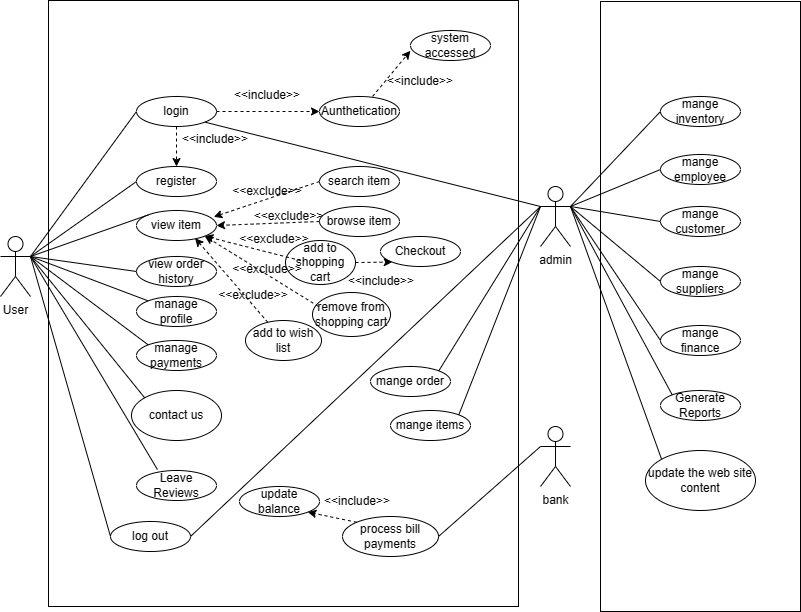

The diagram above was exported from draw.io. Its source (the exported page's mxGraphModel, read from the mxfile embedded in the PNG):
<mxGraphModel dx="1133" dy="356" grid="1" gridSize="10" guides="1" tooltips="1" connect="1" arrows="0" fold="1" page="0" pageScale="1" pageWidth="827" pageHeight="1169" background="#FFFFFF" math="0" shadow="0">
  <root>
    <mxCell id="0" />
    <mxCell id="1" parent="0" />
    <mxCell id="os34ULoCgLGe39R24rlK-73" value="" style="rounded=0;whiteSpace=wrap;html=1;fillColor=default;" parent="1" vertex="1">
      <mxGeometry x="740" y="441" width="200" height="610" as="geometry" />
    </mxCell>
    <mxCell id="os34ULoCgLGe39R24rlK-66" value="" style="rounded=0;whiteSpace=wrap;html=1;" parent="1" vertex="1">
      <mxGeometry x="188" y="440" width="470" height="606" as="geometry" />
    </mxCell>
    <mxCell id="os34ULoCgLGe39R24rlK-1" value="User" style="shape=umlActor;verticalLabelPosition=bottom;verticalAlign=top;html=1;outlineConnect=0;" parent="1" vertex="1">
      <mxGeometry x="140" y="676" width="30" height="60" as="geometry" />
    </mxCell>
    <mxCell id="os34ULoCgLGe39R24rlK-3" value="" style="endArrow=none;html=1;rounded=0;exitX=1;exitY=0.3333333333333333;exitDx=0;exitDy=0;exitPerimeter=0;entryX=0;entryY=0.5;entryDx=0;entryDy=0;" parent="1" source="os34ULoCgLGe39R24rlK-1" target="os34ULoCgLGe39R24rlK-4" edge="1">
      <mxGeometry width="50" height="50" relative="1" as="geometry">
        <mxPoint x="416" y="706" as="sourcePoint" />
        <mxPoint x="276" y="556" as="targetPoint" />
      </mxGeometry>
    </mxCell>
    <mxCell id="os34ULoCgLGe39R24rlK-4" value="login" style="ellipse;whiteSpace=wrap;html=1;" parent="1" vertex="1">
      <mxGeometry x="276" y="536" width="80" height="30" as="geometry" />
    </mxCell>
    <mxCell id="os34ULoCgLGe39R24rlK-5" value="" style="endArrow=none;html=1;rounded=0;exitX=1;exitY=0.3333333333333333;exitDx=0;exitDy=0;exitPerimeter=0;entryX=0;entryY=0.5;entryDx=0;entryDy=0;" parent="1" source="os34ULoCgLGe39R24rlK-1" target="os34ULoCgLGe39R24rlK-6" edge="1">
      <mxGeometry width="50" height="50" relative="1" as="geometry">
        <mxPoint x="196" y="626" as="sourcePoint" />
        <mxPoint x="276" y="586" as="targetPoint" />
      </mxGeometry>
    </mxCell>
    <mxCell id="os34ULoCgLGe39R24rlK-6" value="register" style="ellipse;whiteSpace=wrap;html=1;" parent="1" vertex="1">
      <mxGeometry x="276" y="606" width="80" height="30" as="geometry" />
    </mxCell>
    <mxCell id="os34ULoCgLGe39R24rlK-9" value="view item" style="ellipse;whiteSpace=wrap;html=1;" parent="1" vertex="1">
      <mxGeometry x="276" y="650" width="80" height="30" as="geometry" />
    </mxCell>
    <mxCell id="os34ULoCgLGe39R24rlK-10" value="" style="endArrow=none;html=1;rounded=0;exitX=1;exitY=0.3333333333333333;exitDx=0;exitDy=0;exitPerimeter=0;entryX=0;entryY=0;entryDx=0;entryDy=0;" parent="1" source="os34ULoCgLGe39R24rlK-1" target="os34ULoCgLGe39R24rlK-9" edge="1">
      <mxGeometry width="50" height="50" relative="1" as="geometry">
        <mxPoint x="196" y="626" as="sourcePoint" />
        <mxPoint x="286" y="631" as="targetPoint" />
      </mxGeometry>
    </mxCell>
    <mxCell id="os34ULoCgLGe39R24rlK-11" value="manage profile" style="ellipse;whiteSpace=wrap;html=1;" parent="1" vertex="1">
      <mxGeometry x="276" y="736" width="80" height="30" as="geometry" />
    </mxCell>
    <mxCell id="os34ULoCgLGe39R24rlK-12" value="" style="endArrow=none;html=1;rounded=0;entryX=0;entryY=0;entryDx=0;entryDy=0;exitX=1;exitY=0.3333333333333333;exitDx=0;exitDy=0;exitPerimeter=0;" parent="1" source="os34ULoCgLGe39R24rlK-1" target="os34ULoCgLGe39R24rlK-11" edge="1">
      <mxGeometry width="50" height="50" relative="1" as="geometry">
        <mxPoint x="186" y="616" as="sourcePoint" />
        <mxPoint x="297" y="661" as="targetPoint" />
      </mxGeometry>
    </mxCell>
    <mxCell id="os34ULoCgLGe39R24rlK-13" value="manage payments" style="ellipse;whiteSpace=wrap;html=1;" parent="1" vertex="1">
      <mxGeometry x="276" y="780" width="80" height="30" as="geometry" />
    </mxCell>
    <mxCell id="os34ULoCgLGe39R24rlK-14" value="" style="endArrow=none;html=1;rounded=0;exitX=1;exitY=0.3333333333333333;exitDx=0;exitDy=0;exitPerimeter=0;entryX=0;entryY=0;entryDx=0;entryDy=0;" parent="1" source="os34ULoCgLGe39R24rlK-1" target="os34ULoCgLGe39R24rlK-13" edge="1">
      <mxGeometry width="50" height="50" relative="1" as="geometry">
        <mxPoint x="416" y="686" as="sourcePoint" />
        <mxPoint x="466" y="636" as="targetPoint" />
      </mxGeometry>
    </mxCell>
    <mxCell id="os34ULoCgLGe39R24rlK-15" value="contact us" style="ellipse;whiteSpace=wrap;html=1;" parent="1" vertex="1">
      <mxGeometry x="271" y="830" width="90" height="50" as="geometry" />
    </mxCell>
    <mxCell id="os34ULoCgLGe39R24rlK-16" value="" style="endArrow=none;html=1;rounded=0;exitX=1;exitY=0.3333333333333333;exitDx=0;exitDy=0;exitPerimeter=0;entryX=0;entryY=0;entryDx=0;entryDy=0;" parent="1" source="os34ULoCgLGe39R24rlK-1" target="os34ULoCgLGe39R24rlK-15" edge="1">
      <mxGeometry width="50" height="50" relative="1" as="geometry">
        <mxPoint x="186" y="616" as="sourcePoint" />
        <mxPoint x="287" y="731" as="targetPoint" />
      </mxGeometry>
    </mxCell>
    <mxCell id="os34ULoCgLGe39R24rlK-17" value="log out" style="ellipse;whiteSpace=wrap;html=1;" parent="1" vertex="1">
      <mxGeometry x="250" y="961" width="80" height="30" as="geometry" />
    </mxCell>
    <mxCell id="os34ULoCgLGe39R24rlK-18" value="" style="endArrow=none;html=1;rounded=0;entryX=0;entryY=0.5;entryDx=0;entryDy=0;exitX=1;exitY=0.3333333333333333;exitDx=0;exitDy=0;exitPerimeter=0;" parent="1" source="os34ULoCgLGe39R24rlK-1" target="os34ULoCgLGe39R24rlK-17" edge="1">
      <mxGeometry width="50" height="50" relative="1" as="geometry">
        <mxPoint x="125" y="630" as="sourcePoint" />
        <mxPoint x="289" y="773" as="targetPoint" />
      </mxGeometry>
    </mxCell>
    <mxCell id="os34ULoCgLGe39R24rlK-20" value="update balance" style="ellipse;whiteSpace=wrap;html=1;" parent="1" vertex="1">
      <mxGeometry x="379" y="926" width="80" height="30" as="geometry" />
    </mxCell>
    <mxCell id="os34ULoCgLGe39R24rlK-23" value="Aunthetication" style="ellipse;whiteSpace=wrap;html=1;" parent="1" vertex="1">
      <mxGeometry x="459" y="536" width="80" height="30" as="geometry" />
    </mxCell>
    <mxCell id="os34ULoCgLGe39R24rlK-24" value="&amp;lt;&amp;lt;include&amp;gt;&amp;gt;" style="text;html=1;align=center;verticalAlign=middle;whiteSpace=wrap;rounded=0;" parent="1" vertex="1">
      <mxGeometry x="362" y="520" width="90" height="30" as="geometry" />
    </mxCell>
    <mxCell id="os34ULoCgLGe39R24rlK-27" value="search item" style="ellipse;whiteSpace=wrap;html=1;" parent="1" vertex="1">
      <mxGeometry x="459" y="606" width="80" height="30" as="geometry" />
    </mxCell>
    <mxCell id="os34ULoCgLGe39R24rlK-30" value="browse item" style="ellipse;whiteSpace=wrap;html=1;" parent="1" vertex="1">
      <mxGeometry x="459" y="646" width="80" height="30" as="geometry" />
    </mxCell>
    <mxCell id="os34ULoCgLGe39R24rlK-31" value="add to shopping cart" style="ellipse;whiteSpace=wrap;html=1;" parent="1" vertex="1">
      <mxGeometry x="425" y="680" width="70" height="44" as="geometry" />
    </mxCell>
    <mxCell id="os34ULoCgLGe39R24rlK-32" value="add to wish list" style="ellipse;whiteSpace=wrap;html=1;" parent="1" vertex="1">
      <mxGeometry x="385" y="760" width="76" height="40" as="geometry" />
    </mxCell>
    <mxCell id="os34ULoCgLGe39R24rlK-39" value="admin" style="shape=umlActor;verticalLabelPosition=bottom;verticalAlign=top;html=1;outlineConnect=0;strokeColor=#000000;" parent="1" vertex="1">
      <mxGeometry x="680" y="626" width="30" height="60" as="geometry" />
    </mxCell>
    <mxCell id="os34ULoCgLGe39R24rlK-40" value="" style="endArrow=none;html=1;rounded=0;exitX=1;exitY=1;exitDx=0;exitDy=0;entryX=0;entryY=0.3333333333333333;entryDx=0;entryDy=0;entryPerimeter=0;" parent="1" source="os34ULoCgLGe39R24rlK-4" target="os34ULoCgLGe39R24rlK-39" edge="1">
      <mxGeometry width="50" height="50" relative="1" as="geometry">
        <mxPoint x="380" y="240" as="sourcePoint" />
        <mxPoint x="430" y="190" as="targetPoint" />
      </mxGeometry>
    </mxCell>
    <mxCell id="os34ULoCgLGe39R24rlK-41" value="mange order" style="ellipse;whiteSpace=wrap;html=1;" parent="1" vertex="1">
      <mxGeometry x="510" y="806" width="80" height="30" as="geometry" />
    </mxCell>
    <mxCell id="os34ULoCgLGe39R24rlK-42" value="" style="endArrow=none;html=1;rounded=0;exitX=1;exitY=0.5;exitDx=0;exitDy=0;entryX=0;entryY=0.3333333333333333;entryDx=0;entryDy=0;entryPerimeter=0;" parent="1" source="os34ULoCgLGe39R24rlK-17" target="os34ULoCgLGe39R24rlK-39" edge="1">
      <mxGeometry width="50" height="50" relative="1" as="geometry">
        <mxPoint x="380" y="240" as="sourcePoint" />
        <mxPoint x="430" y="190" as="targetPoint" />
      </mxGeometry>
    </mxCell>
    <mxCell id="os34ULoCgLGe39R24rlK-43" value="mange items" style="ellipse;whiteSpace=wrap;html=1;" parent="1" vertex="1">
      <mxGeometry x="530" y="850" width="80" height="30" as="geometry" />
    </mxCell>
    <mxCell id="os34ULoCgLGe39R24rlK-44" value="" style="endArrow=none;html=1;rounded=0;exitX=1;exitY=0;exitDx=0;exitDy=0;entryX=0;entryY=0.3333333333333333;entryDx=0;entryDy=0;entryPerimeter=0;" parent="1" source="os34ULoCgLGe39R24rlK-41" target="os34ULoCgLGe39R24rlK-39" edge="1">
      <mxGeometry width="50" height="50" relative="1" as="geometry">
        <mxPoint x="380" y="240" as="sourcePoint" />
        <mxPoint x="430" y="190" as="targetPoint" />
      </mxGeometry>
    </mxCell>
    <mxCell id="os34ULoCgLGe39R24rlK-45" value="" style="endArrow=none;html=1;rounded=0;exitX=1;exitY=0;exitDx=0;exitDy=0;entryX=0;entryY=0.3333333333333333;entryDx=0;entryDy=0;entryPerimeter=0;" parent="1" source="os34ULoCgLGe39R24rlK-43" target="os34ULoCgLGe39R24rlK-39" edge="1">
      <mxGeometry width="50" height="50" relative="1" as="geometry">
        <mxPoint x="380" y="240" as="sourcePoint" />
        <mxPoint x="430" y="190" as="targetPoint" />
      </mxGeometry>
    </mxCell>
    <mxCell id="os34ULoCgLGe39R24rlK-46" value="process bill payments" style="ellipse;whiteSpace=wrap;html=1;" parent="1" vertex="1">
      <mxGeometry x="482" y="956" width="96" height="40" as="geometry" />
    </mxCell>
    <mxCell id="os34ULoCgLGe39R24rlK-48" value="&amp;lt;&amp;lt;include&amp;gt;&amp;gt;" style="text;html=1;align=center;verticalAlign=middle;whiteSpace=wrap;rounded=0;" parent="1" vertex="1">
      <mxGeometry x="452" y="926" width="90" height="30" as="geometry" />
    </mxCell>
    <mxCell id="os34ULoCgLGe39R24rlK-49" value="bank" style="shape=umlActor;verticalLabelPosition=bottom;verticalAlign=top;html=1;outlineConnect=0;" parent="1" vertex="1">
      <mxGeometry x="680" y="866" width="30" height="60" as="geometry" />
    </mxCell>
    <mxCell id="os34ULoCgLGe39R24rlK-51" value="" style="endArrow=none;html=1;rounded=0;exitX=1;exitY=0.5;exitDx=0;exitDy=0;entryX=0;entryY=0.3333333333333333;entryDx=0;entryDy=0;entryPerimeter=0;" parent="1" source="os34ULoCgLGe39R24rlK-46" target="os34ULoCgLGe39R24rlK-49" edge="1">
      <mxGeometry width="50" height="50" relative="1" as="geometry">
        <mxPoint x="380" y="240" as="sourcePoint" />
        <mxPoint x="430" y="190" as="targetPoint" />
      </mxGeometry>
    </mxCell>
    <mxCell id="os34ULoCgLGe39R24rlK-52" value="mange inventory" style="ellipse;whiteSpace=wrap;html=1;" parent="1" vertex="1">
      <mxGeometry x="800" y="536" width="80" height="30" as="geometry" />
    </mxCell>
    <mxCell id="os34ULoCgLGe39R24rlK-53" value="mange employee" style="ellipse;whiteSpace=wrap;html=1;" parent="1" vertex="1">
      <mxGeometry x="800" y="594" width="80" height="30" as="geometry" />
    </mxCell>
    <mxCell id="os34ULoCgLGe39R24rlK-54" value="mange customer" style="ellipse;whiteSpace=wrap;html=1;" parent="1" vertex="1">
      <mxGeometry x="800" y="646" width="80" height="30" as="geometry" />
    </mxCell>
    <mxCell id="os34ULoCgLGe39R24rlK-55" value="mange suppliers" style="ellipse;whiteSpace=wrap;html=1;" parent="1" vertex="1">
      <mxGeometry x="800" y="706" width="80" height="30" as="geometry" />
    </mxCell>
    <mxCell id="os34ULoCgLGe39R24rlK-56" value="mange finance" style="ellipse;whiteSpace=wrap;html=1;" parent="1" vertex="1">
      <mxGeometry x="800" y="765" width="80" height="30" as="geometry" />
    </mxCell>
    <mxCell id="os34ULoCgLGe39R24rlK-57" value="" style="endArrow=none;html=1;rounded=0;exitX=1;exitY=0.3333333333333333;exitDx=0;exitDy=0;exitPerimeter=0;entryX=0;entryY=0.5;entryDx=0;entryDy=0;" parent="1" source="os34ULoCgLGe39R24rlK-39" target="os34ULoCgLGe39R24rlK-52" edge="1">
      <mxGeometry width="50" height="50" relative="1" as="geometry">
        <mxPoint x="310" y="360" as="sourcePoint" />
        <mxPoint x="360" y="310" as="targetPoint" />
      </mxGeometry>
    </mxCell>
    <mxCell id="os34ULoCgLGe39R24rlK-58" value="" style="endArrow=none;html=1;rounded=0;exitX=0;exitY=0.5;exitDx=0;exitDy=0;entryX=1;entryY=0.3333333333333333;entryDx=0;entryDy=0;entryPerimeter=0;" parent="1" source="os34ULoCgLGe39R24rlK-53" target="os34ULoCgLGe39R24rlK-39" edge="1">
      <mxGeometry width="50" height="50" relative="1" as="geometry">
        <mxPoint x="310" y="360" as="sourcePoint" />
        <mxPoint x="360" y="310" as="targetPoint" />
      </mxGeometry>
    </mxCell>
    <mxCell id="os34ULoCgLGe39R24rlK-59" value="" style="endArrow=none;html=1;rounded=0;exitX=1;exitY=0.3333333333333333;exitDx=0;exitDy=0;exitPerimeter=0;entryX=0;entryY=0.5;entryDx=0;entryDy=0;" parent="1" source="os34ULoCgLGe39R24rlK-39" target="os34ULoCgLGe39R24rlK-54" edge="1">
      <mxGeometry width="50" height="50" relative="1" as="geometry">
        <mxPoint x="310" y="360" as="sourcePoint" />
        <mxPoint x="360" y="310" as="targetPoint" />
      </mxGeometry>
    </mxCell>
    <mxCell id="os34ULoCgLGe39R24rlK-60" value="" style="endArrow=none;html=1;rounded=0;exitX=1;exitY=0.3333333333333333;exitDx=0;exitDy=0;exitPerimeter=0;entryX=0;entryY=0.5;entryDx=0;entryDy=0;" parent="1" source="os34ULoCgLGe39R24rlK-39" target="os34ULoCgLGe39R24rlK-55" edge="1">
      <mxGeometry width="50" height="50" relative="1" as="geometry">
        <mxPoint x="310" y="360" as="sourcePoint" />
        <mxPoint x="360" y="310" as="targetPoint" />
      </mxGeometry>
    </mxCell>
    <mxCell id="os34ULoCgLGe39R24rlK-61" value="" style="endArrow=none;html=1;rounded=0;entryX=0;entryY=0.5;entryDx=0;entryDy=0;exitX=1;exitY=0.3333333333333333;exitDx=0;exitDy=0;exitPerimeter=0;" parent="1" source="os34ULoCgLGe39R24rlK-39" target="os34ULoCgLGe39R24rlK-56" edge="1">
      <mxGeometry width="50" height="50" relative="1" as="geometry">
        <mxPoint x="550" y="150" as="sourcePoint" />
        <mxPoint x="360" y="310" as="targetPoint" />
      </mxGeometry>
    </mxCell>
    <mxCell id="YJrRvlO-y19zC51ISteJ-1" value="Generate Reports" style="ellipse;whiteSpace=wrap;html=1;" parent="1" vertex="1">
      <mxGeometry x="800" y="830" width="80" height="30" as="geometry" />
    </mxCell>
    <mxCell id="YJrRvlO-y19zC51ISteJ-4" value="Checkout" style="ellipse;whiteSpace=wrap;html=1;" parent="1" vertex="1">
      <mxGeometry x="520" y="676" width="80" height="30" as="geometry" />
    </mxCell>
    <mxCell id="YJrRvlO-y19zC51ISteJ-5" value="&amp;lt;&amp;lt;include&amp;gt;&amp;gt;" style="text;html=1;align=center;verticalAlign=middle;whiteSpace=wrap;rounded=0;" parent="1" vertex="1">
      <mxGeometry x="476" y="706" width="90" height="30" as="geometry" />
    </mxCell>
    <mxCell id="YJrRvlO-y19zC51ISteJ-6" value="" style="endArrow=none;html=1;rounded=0;exitX=1;exitY=0.3333333333333333;exitDx=0;exitDy=0;exitPerimeter=0;entryX=0.262;entryY=-0.03;entryDx=0;entryDy=0;entryPerimeter=0;" parent="1" source="os34ULoCgLGe39R24rlK-1" edge="1" target="YJrRvlO-y19zC51ISteJ-7">
      <mxGeometry width="50" height="50" relative="1" as="geometry">
        <mxPoint x="160" y="680" as="sourcePoint" />
        <mxPoint x="280" y="880" as="targetPoint" />
      </mxGeometry>
    </mxCell>
    <mxCell id="YJrRvlO-y19zC51ISteJ-7" value="Leave Reviews" style="ellipse;whiteSpace=wrap;html=1;" parent="1" vertex="1">
      <mxGeometry x="276" y="910" width="80" height="30" as="geometry" />
    </mxCell>
    <mxCell id="Sgf9g5KetYhtYQa-_zss-3" value="" style="endArrow=classic;html=1;rounded=0;dashed=1;exitX=0.5;exitY=1;exitDx=0;exitDy=0;entryX=0.5;entryY=0;entryDx=0;entryDy=0;" edge="1" parent="1" source="os34ULoCgLGe39R24rlK-4" target="os34ULoCgLGe39R24rlK-6">
      <mxGeometry width="50" height="50" relative="1" as="geometry">
        <mxPoint x="540" y="760" as="sourcePoint" />
        <mxPoint x="320" y="610" as="targetPoint" />
      </mxGeometry>
    </mxCell>
    <mxCell id="Sgf9g5KetYhtYQa-_zss-4" value="&amp;lt;&amp;lt;include&amp;gt;&amp;gt;" style="text;html=1;align=center;verticalAlign=middle;whiteSpace=wrap;rounded=0;" vertex="1" parent="1">
      <mxGeometry x="310" y="564" width="90" height="30" as="geometry" />
    </mxCell>
    <mxCell id="Sgf9g5KetYhtYQa-_zss-5" value="" style="endArrow=classic;html=1;rounded=0;dashed=1;exitX=1;exitY=0.5;exitDx=0;exitDy=0;entryX=0;entryY=0.5;entryDx=0;entryDy=0;" edge="1" parent="1" source="os34ULoCgLGe39R24rlK-4" target="os34ULoCgLGe39R24rlK-23">
      <mxGeometry width="50" height="50" relative="1" as="geometry">
        <mxPoint x="326" y="576" as="sourcePoint" />
        <mxPoint x="326" y="616" as="targetPoint" />
      </mxGeometry>
    </mxCell>
    <mxCell id="Sgf9g5KetYhtYQa-_zss-6" value="" style="endArrow=classic;html=1;rounded=0;dashed=1;exitX=0;exitY=0.5;exitDx=0;exitDy=0;entryX=0.966;entryY=0.212;entryDx=0;entryDy=0;entryPerimeter=0;" edge="1" parent="1" source="os34ULoCgLGe39R24rlK-27" target="os34ULoCgLGe39R24rlK-9">
      <mxGeometry width="50" height="50" relative="1" as="geometry">
        <mxPoint x="366" y="561" as="sourcePoint" />
        <mxPoint x="470" y="560" as="targetPoint" />
      </mxGeometry>
    </mxCell>
    <mxCell id="Sgf9g5KetYhtYQa-_zss-7" value="" style="endArrow=classic;html=1;rounded=0;dashed=1;exitX=0;exitY=0.5;exitDx=0;exitDy=0;entryX=1;entryY=0.5;entryDx=0;entryDy=0;" edge="1" parent="1" source="os34ULoCgLGe39R24rlK-30" target="os34ULoCgLGe39R24rlK-9">
      <mxGeometry width="50" height="50" relative="1" as="geometry">
        <mxPoint x="469" y="631" as="sourcePoint" />
        <mxPoint x="366" y="631" as="targetPoint" />
      </mxGeometry>
    </mxCell>
    <mxCell id="Sgf9g5KetYhtYQa-_zss-8" value="" style="endArrow=classic;html=1;rounded=0;dashed=1;exitX=0.214;exitY=0.455;exitDx=0;exitDy=0;entryX=1;entryY=1;entryDx=0;entryDy=0;exitPerimeter=0;" edge="1" parent="1" source="os34ULoCgLGe39R24rlK-31" target="os34ULoCgLGe39R24rlK-9">
      <mxGeometry width="50" height="50" relative="1" as="geometry">
        <mxPoint x="479" y="641" as="sourcePoint" />
        <mxPoint x="376" y="641" as="targetPoint" />
      </mxGeometry>
    </mxCell>
    <mxCell id="Sgf9g5KetYhtYQa-_zss-9" value="" style="endArrow=classic;html=1;rounded=0;dashed=1;entryX=0.733;entryY=0.924;entryDx=0;entryDy=0;entryPerimeter=0;" edge="1" parent="1" source="os34ULoCgLGe39R24rlK-32" target="os34ULoCgLGe39R24rlK-9">
      <mxGeometry width="50" height="50" relative="1" as="geometry">
        <mxPoint x="489" y="651" as="sourcePoint" />
        <mxPoint x="386" y="651" as="targetPoint" />
      </mxGeometry>
    </mxCell>
    <mxCell id="Sgf9g5KetYhtYQa-_zss-10" value="" style="endArrow=classic;html=1;rounded=0;dashed=1;exitX=1;exitY=0.5;exitDx=0;exitDy=0;entryX=0;entryY=1;entryDx=0;entryDy=0;" edge="1" parent="1" source="os34ULoCgLGe39R24rlK-31" target="YJrRvlO-y19zC51ISteJ-4">
      <mxGeometry width="50" height="50" relative="1" as="geometry">
        <mxPoint x="499" y="661" as="sourcePoint" />
        <mxPoint x="396" y="661" as="targetPoint" />
      </mxGeometry>
    </mxCell>
    <mxCell id="Sgf9g5KetYhtYQa-_zss-12" value="&amp;lt;&amp;lt;exclude&amp;gt;&amp;gt;" style="text;html=1;align=center;verticalAlign=middle;whiteSpace=wrap;rounded=0;" vertex="1" parent="1">
      <mxGeometry x="362" y="616" width="90" height="30" as="geometry" />
    </mxCell>
    <mxCell id="Sgf9g5KetYhtYQa-_zss-13" value="&amp;lt;&amp;lt;exclude&amp;gt;&amp;gt;" style="text;html=1;align=center;verticalAlign=middle;whiteSpace=wrap;rounded=0;rotation=0;" vertex="1" parent="1">
      <mxGeometry x="405" y="641" width="47" height="30" as="geometry" />
    </mxCell>
    <mxCell id="Sgf9g5KetYhtYQa-_zss-15" value="&amp;lt;&amp;lt;exclude&amp;gt;&amp;gt;" style="text;html=1;align=center;verticalAlign=middle;whiteSpace=wrap;rounded=0;" vertex="1" parent="1">
      <mxGeometry x="369" y="664" width="90" height="30" as="geometry" />
    </mxCell>
    <mxCell id="Sgf9g5KetYhtYQa-_zss-16" value="&amp;lt;&amp;lt;exclude&amp;gt;&amp;gt;" style="text;html=1;align=center;verticalAlign=middle;whiteSpace=wrap;rounded=0;" vertex="1" parent="1">
      <mxGeometry x="369" y="720" width="48" height="30" as="geometry" />
    </mxCell>
    <mxCell id="Sgf9g5KetYhtYQa-_zss-17" value="" style="endArrow=none;html=1;rounded=0;entryX=0;entryY=0;entryDx=0;entryDy=0;exitX=1;exitY=0.3333333333333333;exitDx=0;exitDy=0;exitPerimeter=0;" edge="1" parent="1" source="os34ULoCgLGe39R24rlK-39" target="YJrRvlO-y19zC51ISteJ-1">
      <mxGeometry width="50" height="50" relative="1" as="geometry">
        <mxPoint x="720" y="650" as="sourcePoint" />
        <mxPoint x="810" y="801" as="targetPoint" />
      </mxGeometry>
    </mxCell>
    <mxCell id="Sgf9g5KetYhtYQa-_zss-18" value="view order history" style="ellipse;whiteSpace=wrap;html=1;" vertex="1" parent="1">
      <mxGeometry x="276" y="696" width="80" height="30" as="geometry" />
    </mxCell>
    <mxCell id="Sgf9g5KetYhtYQa-_zss-19" value="" style="endArrow=none;html=1;rounded=0;entryX=0;entryY=0.5;entryDx=0;entryDy=0;exitX=1;exitY=0.3333333333333333;exitDx=0;exitDy=0;exitPerimeter=0;" edge="1" parent="1" source="os34ULoCgLGe39R24rlK-1" target="Sgf9g5KetYhtYQa-_zss-18">
      <mxGeometry width="50" height="50" relative="1" as="geometry">
        <mxPoint x="150" y="680" as="sourcePoint" />
        <mxPoint x="297" y="751" as="targetPoint" />
      </mxGeometry>
    </mxCell>
    <mxCell id="Sgf9g5KetYhtYQa-_zss-20" value="remove from shopping cart" style="ellipse;whiteSpace=wrap;html=1;" vertex="1" parent="1">
      <mxGeometry x="452" y="732" width="78" height="44" as="geometry" />
    </mxCell>
    <mxCell id="Sgf9g5KetYhtYQa-_zss-21" value="" style="endArrow=classic;html=1;rounded=0;dashed=1;entryX=1;entryY=1;entryDx=0;entryDy=0;exitX=0.075;exitY=0.316;exitDx=0;exitDy=0;exitPerimeter=0;" edge="1" parent="1" source="Sgf9g5KetYhtYQa-_zss-20" target="os34ULoCgLGe39R24rlK-9">
      <mxGeometry width="50" height="50" relative="1" as="geometry">
        <mxPoint x="417" y="772" as="sourcePoint" />
        <mxPoint x="345" y="688" as="targetPoint" />
      </mxGeometry>
    </mxCell>
    <mxCell id="Sgf9g5KetYhtYQa-_zss-22" value="&amp;lt;&amp;lt;exclude&amp;gt;&amp;gt;" style="text;html=1;align=center;verticalAlign=middle;whiteSpace=wrap;rounded=0;" vertex="1" parent="1">
      <mxGeometry x="383" y="694" width="48" height="30" as="geometry" />
    </mxCell>
    <mxCell id="Sgf9g5KetYhtYQa-_zss-23" value="update the web site content" style="ellipse;whiteSpace=wrap;html=1;" vertex="1" parent="1">
      <mxGeometry x="785" y="890" width="110" height="60" as="geometry" />
    </mxCell>
    <mxCell id="Sgf9g5KetYhtYQa-_zss-24" value="" style="endArrow=none;html=1;rounded=0;entryX=0;entryY=0;entryDx=0;entryDy=0;exitX=1;exitY=0.3333333333333333;exitDx=0;exitDy=0;exitPerimeter=0;" edge="1" parent="1" source="os34ULoCgLGe39R24rlK-39" target="Sgf9g5KetYhtYQa-_zss-23">
      <mxGeometry width="50" height="50" relative="1" as="geometry">
        <mxPoint x="720" y="650" as="sourcePoint" />
        <mxPoint x="821" y="845" as="targetPoint" />
      </mxGeometry>
    </mxCell>
    <mxCell id="Sgf9g5KetYhtYQa-_zss-25" value="" style="endArrow=classic;html=1;rounded=0;entryX=1;entryY=1;entryDx=0;entryDy=0;dashed=1;exitX=0;exitY=0;exitDx=0;exitDy=0;" edge="1" parent="1" source="os34ULoCgLGe39R24rlK-46" target="os34ULoCgLGe39R24rlK-20">
      <mxGeometry width="50" height="50" relative="1" as="geometry">
        <mxPoint x="450" y="950" as="sourcePoint" />
        <mxPoint x="560" y="770" as="targetPoint" />
      </mxGeometry>
    </mxCell>
    <mxCell id="Sgf9g5KetYhtYQa-_zss-27" value="system accessed" style="ellipse;whiteSpace=wrap;html=1;" vertex="1" parent="1">
      <mxGeometry x="550" y="470" width="80" height="30" as="geometry" />
    </mxCell>
    <mxCell id="Sgf9g5KetYhtYQa-_zss-28" value="" style="endArrow=classic;html=1;rounded=0;dashed=1;exitX=0.664;exitY=-0.003;exitDx=0;exitDy=0;entryX=0.77;entryY=0.083;entryDx=0;entryDy=0;entryPerimeter=0;exitPerimeter=0;" edge="1" parent="1" source="os34ULoCgLGe39R24rlK-23" target="os34ULoCgLGe39R24rlK-66">
      <mxGeometry width="50" height="50" relative="1" as="geometry">
        <mxPoint x="366" y="561" as="sourcePoint" />
        <mxPoint x="469" y="561" as="targetPoint" />
      </mxGeometry>
    </mxCell>
    <mxCell id="Sgf9g5KetYhtYQa-_zss-29" value="&amp;lt;&amp;lt;include&amp;gt;&amp;gt;" style="text;html=1;align=center;verticalAlign=middle;whiteSpace=wrap;rounded=0;" vertex="1" parent="1">
      <mxGeometry x="515" y="506" width="90" height="30" as="geometry" />
    </mxCell>
  </root>
</mxGraphModel>